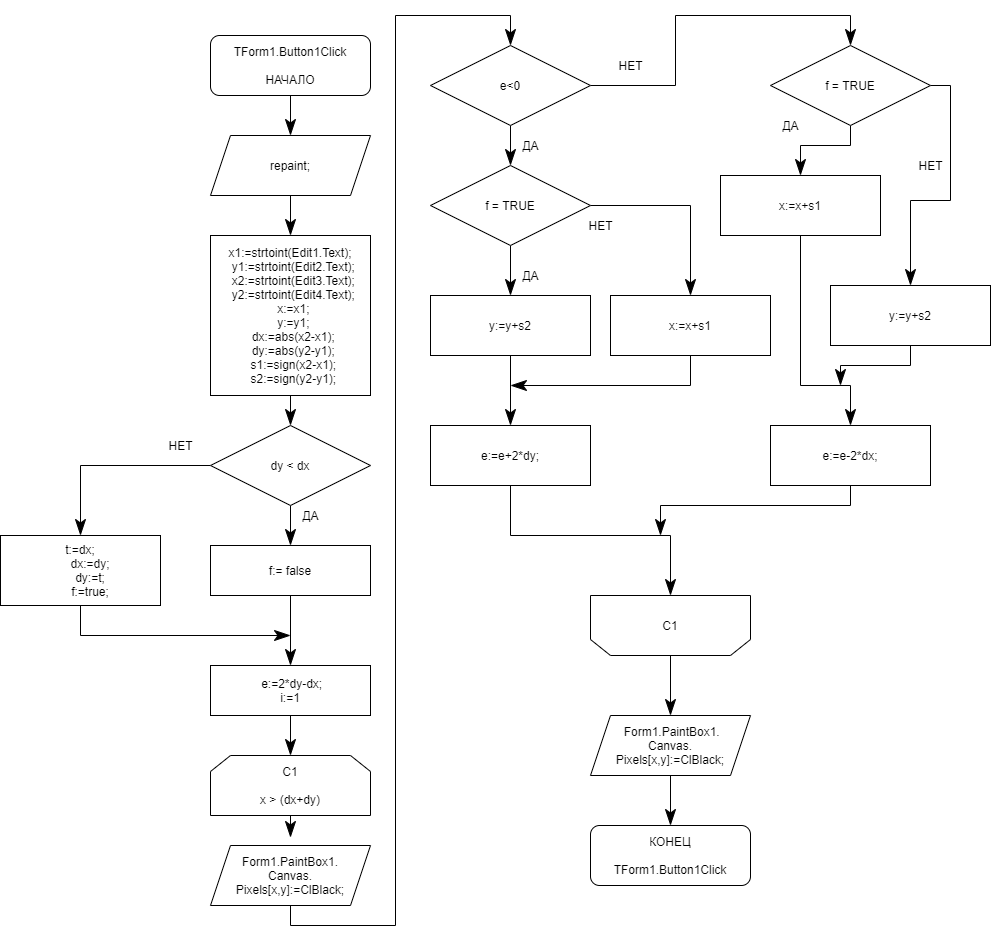

The diagram above was exported from draw.io. Its source (the exported page's mxGraphModel, read from the mxfile embedded in the PNG):
<mxGraphModel dx="2249" dy="762" grid="1" gridSize="10" guides="1" tooltips="1" connect="1" arrows="1" fold="1" page="1" pageScale="1" pageWidth="827" pageHeight="1169" math="0" shadow="0">
  <root>
    <mxCell id="0" />
    <mxCell id="1" parent="0" />
    <mxCell id="kDXgFo165gbZNaHn4N7b-6" style="edgeStyle=none;curved=1;rounded=0;orthogonalLoop=1;jettySize=auto;html=1;exitX=0.5;exitY=1;exitDx=0;exitDy=0;entryX=0.5;entryY=0;entryDx=0;entryDy=0;endArrow=classicThin;startSize=14;endSize=14;sourcePerimeterSpacing=8;targetPerimeterSpacing=8;endFill=1;" edge="1" parent="1" source="kDXgFo165gbZNaHn4N7b-1" target="kDXgFo165gbZNaHn4N7b-3">
      <mxGeometry relative="1" as="geometry" />
    </mxCell>
    <mxCell id="kDXgFo165gbZNaHn4N7b-1" value="TForm1.Button1Click&lt;br&gt;&lt;br&gt;НАЧАЛО" style="rounded=1;whiteSpace=wrap;html=1;hachureGap=4;pointerEvents=0;" vertex="1" parent="1">
      <mxGeometry x="40" y="40" width="160" height="60" as="geometry" />
    </mxCell>
    <mxCell id="kDXgFo165gbZNaHn4N7b-8" style="edgeStyle=none;curved=1;rounded=0;orthogonalLoop=1;jettySize=auto;html=1;exitX=0.5;exitY=1;exitDx=0;exitDy=0;entryX=0.5;entryY=0;entryDx=0;entryDy=0;endArrow=classicThin;endFill=1;startSize=14;endSize=14;sourcePerimeterSpacing=8;targetPerimeterSpacing=8;" edge="1" parent="1" source="kDXgFo165gbZNaHn4N7b-3" target="kDXgFo165gbZNaHn4N7b-7">
      <mxGeometry relative="1" as="geometry" />
    </mxCell>
    <mxCell id="kDXgFo165gbZNaHn4N7b-3" value="repaint;" style="shape=parallelogram;perimeter=parallelogramPerimeter;whiteSpace=wrap;html=1;fixedSize=1;hachureGap=4;pointerEvents=0;" vertex="1" parent="1">
      <mxGeometry x="40" y="140" width="160" height="60" as="geometry" />
    </mxCell>
    <mxCell id="kDXgFo165gbZNaHn4N7b-10" style="edgeStyle=none;curved=1;rounded=0;orthogonalLoop=1;jettySize=auto;html=1;exitX=0.5;exitY=1;exitDx=0;exitDy=0;entryX=0.5;entryY=0;entryDx=0;entryDy=0;endArrow=classicThin;endFill=1;startSize=14;endSize=14;sourcePerimeterSpacing=8;targetPerimeterSpacing=8;" edge="1" parent="1" source="kDXgFo165gbZNaHn4N7b-7" target="kDXgFo165gbZNaHn4N7b-9">
      <mxGeometry relative="1" as="geometry" />
    </mxCell>
    <mxCell id="kDXgFo165gbZNaHn4N7b-7" value="&lt;div&gt;x1:=strtoint(Edit1.Text);&lt;/div&gt;&lt;div&gt;&amp;nbsp; y1:=strtoint(Edit2.Text);&lt;/div&gt;&lt;div&gt;&amp;nbsp; x2:=strtoint(Edit3.Text);&lt;/div&gt;&lt;div&gt;&amp;nbsp; y2:=strtoint(Edit4.Text);&lt;/div&gt;&lt;div&gt;&amp;nbsp; x:=x1;&lt;/div&gt;&lt;div&gt;&amp;nbsp; y:=y1;&lt;/div&gt;&lt;div&gt;&amp;nbsp; dx:=abs(x2-x1);&lt;/div&gt;&lt;div&gt;&amp;nbsp; dy:=abs(y2-y1);&lt;/div&gt;&lt;div&gt;&amp;nbsp; s1:=sign(x2-x1);&lt;/div&gt;&lt;div&gt;&amp;nbsp; s2:=sign(y2-y1);&lt;/div&gt;" style="rounded=0;whiteSpace=wrap;html=1;hachureGap=4;pointerEvents=0;" vertex="1" parent="1">
      <mxGeometry x="40" y="240" width="160" height="160" as="geometry" />
    </mxCell>
    <mxCell id="kDXgFo165gbZNaHn4N7b-12" style="edgeStyle=none;curved=1;rounded=0;orthogonalLoop=1;jettySize=auto;html=1;exitX=0.5;exitY=1;exitDx=0;exitDy=0;endArrow=classicThin;endFill=1;startSize=14;endSize=14;sourcePerimeterSpacing=8;targetPerimeterSpacing=8;entryX=0.5;entryY=0;entryDx=0;entryDy=0;" edge="1" parent="1" source="kDXgFo165gbZNaHn4N7b-9" target="kDXgFo165gbZNaHn4N7b-11">
      <mxGeometry relative="1" as="geometry" />
    </mxCell>
    <mxCell id="kDXgFo165gbZNaHn4N7b-26" style="edgeStyle=orthogonalEdgeStyle;rounded=0;orthogonalLoop=1;jettySize=auto;html=1;exitX=0;exitY=0.5;exitDx=0;exitDy=0;entryX=0.5;entryY=0;entryDx=0;entryDy=0;endArrow=classicThin;endFill=1;startSize=14;endSize=14;sourcePerimeterSpacing=8;targetPerimeterSpacing=8;" edge="1" parent="1" source="kDXgFo165gbZNaHn4N7b-9" target="kDXgFo165gbZNaHn4N7b-14">
      <mxGeometry relative="1" as="geometry" />
    </mxCell>
    <mxCell id="kDXgFo165gbZNaHn4N7b-9" value="dy &amp;lt; dx" style="rhombus;whiteSpace=wrap;html=1;hachureGap=4;pointerEvents=0;" vertex="1" parent="1">
      <mxGeometry x="40" y="430" width="160" height="80" as="geometry" />
    </mxCell>
    <mxCell id="kDXgFo165gbZNaHn4N7b-17" style="edgeStyle=orthogonalEdgeStyle;rounded=0;orthogonalLoop=1;jettySize=auto;html=1;exitX=0.5;exitY=1;exitDx=0;exitDy=0;entryX=0.5;entryY=0;entryDx=0;entryDy=0;endArrow=classicThin;endFill=1;startSize=14;endSize=14;sourcePerimeterSpacing=8;targetPerimeterSpacing=8;" edge="1" parent="1" source="kDXgFo165gbZNaHn4N7b-11" target="kDXgFo165gbZNaHn4N7b-16">
      <mxGeometry relative="1" as="geometry" />
    </mxCell>
    <mxCell id="kDXgFo165gbZNaHn4N7b-11" value="f:= false" style="rounded=0;whiteSpace=wrap;html=1;hachureGap=4;pointerEvents=0;" vertex="1" parent="1">
      <mxGeometry x="40" y="550" width="160" height="50" as="geometry" />
    </mxCell>
    <mxCell id="kDXgFo165gbZNaHn4N7b-13" value="ДА" style="text;html=1;align=center;verticalAlign=middle;resizable=0;points=[];autosize=1;strokeColor=none;fillColor=none;" vertex="1" parent="1">
      <mxGeometry x="125" y="510" width="30" height="20" as="geometry" />
    </mxCell>
    <mxCell id="kDXgFo165gbZNaHn4N7b-27" style="edgeStyle=orthogonalEdgeStyle;rounded=0;orthogonalLoop=1;jettySize=auto;html=1;exitX=0.5;exitY=1;exitDx=0;exitDy=0;endArrow=classicThin;endFill=1;startSize=14;endSize=14;sourcePerimeterSpacing=8;targetPerimeterSpacing=8;" edge="1" parent="1" source="kDXgFo165gbZNaHn4N7b-14">
      <mxGeometry relative="1" as="geometry">
        <mxPoint x="120" y="640" as="targetPoint" />
        <Array as="points">
          <mxPoint x="-90" y="640" />
        </Array>
      </mxGeometry>
    </mxCell>
    <mxCell id="kDXgFo165gbZNaHn4N7b-14" value="&lt;div&gt;t:=dx;&lt;/div&gt;&lt;div&gt;&amp;nbsp; &amp;nbsp; &amp;nbsp; dx:=dy;&lt;/div&gt;&lt;div&gt;&amp;nbsp; &amp;nbsp; &amp;nbsp; dy:=t;&lt;/div&gt;&lt;div&gt;&amp;nbsp; &amp;nbsp; &amp;nbsp; f:=true;&lt;/div&gt;" style="rounded=0;whiteSpace=wrap;html=1;hachureGap=4;pointerEvents=0;" vertex="1" parent="1">
      <mxGeometry x="-170" y="540" width="160" height="70" as="geometry" />
    </mxCell>
    <mxCell id="kDXgFo165gbZNaHn4N7b-21" style="edgeStyle=orthogonalEdgeStyle;rounded=0;orthogonalLoop=1;jettySize=auto;html=1;exitX=0.5;exitY=1;exitDx=0;exitDy=0;entryX=0.5;entryY=0;entryDx=0;entryDy=0;endArrow=classicThin;endFill=1;startSize=14;endSize=14;sourcePerimeterSpacing=8;targetPerimeterSpacing=8;" edge="1" parent="1" source="kDXgFo165gbZNaHn4N7b-16" target="kDXgFo165gbZNaHn4N7b-20">
      <mxGeometry relative="1" as="geometry" />
    </mxCell>
    <mxCell id="kDXgFo165gbZNaHn4N7b-16" value="&amp;nbsp;e:=2*dy-dx;&lt;br&gt;i:=1" style="rounded=0;whiteSpace=wrap;html=1;hachureGap=4;pointerEvents=0;" vertex="1" parent="1">
      <mxGeometry x="40" y="670" width="160" height="50" as="geometry" />
    </mxCell>
    <mxCell id="kDXgFo165gbZNaHn4N7b-19" value="НЕТ" style="text;html=1;align=center;verticalAlign=middle;resizable=0;points=[];autosize=1;strokeColor=none;fillColor=none;" vertex="1" parent="1">
      <mxGeometry x="-10" y="440" width="40" height="20" as="geometry" />
    </mxCell>
    <mxCell id="kDXgFo165gbZNaHn4N7b-23" style="edgeStyle=orthogonalEdgeStyle;rounded=0;orthogonalLoop=1;jettySize=auto;html=1;exitX=0.5;exitY=1;exitDx=0;exitDy=0;endArrow=classicThin;endFill=1;startSize=14;endSize=14;sourcePerimeterSpacing=8;targetPerimeterSpacing=8;" edge="1" parent="1" source="kDXgFo165gbZNaHn4N7b-20" target="kDXgFo165gbZNaHn4N7b-22">
      <mxGeometry relative="1" as="geometry" />
    </mxCell>
    <mxCell id="kDXgFo165gbZNaHn4N7b-20" value="С1&lt;br&gt;&lt;br&gt;х &amp;gt; (dx+dy)" style="shape=loopLimit;whiteSpace=wrap;html=1;hachureGap=4;pointerEvents=0;" vertex="1" parent="1">
      <mxGeometry x="40" y="760" width="160" height="60" as="geometry" />
    </mxCell>
    <mxCell id="kDXgFo165gbZNaHn4N7b-25" style="edgeStyle=orthogonalEdgeStyle;rounded=0;orthogonalLoop=1;jettySize=auto;html=1;exitX=0.5;exitY=1;exitDx=0;exitDy=0;entryX=0.5;entryY=0;entryDx=0;entryDy=0;endArrow=classicThin;endFill=1;startSize=14;endSize=14;sourcePerimeterSpacing=8;targetPerimeterSpacing=8;" edge="1" parent="1" source="kDXgFo165gbZNaHn4N7b-22" target="kDXgFo165gbZNaHn4N7b-24">
      <mxGeometry relative="1" as="geometry" />
    </mxCell>
    <mxCell id="kDXgFo165gbZNaHn4N7b-22" value="Form1.PaintBox1.&lt;br&gt;Canvas.&lt;br&gt;Pixels[x,y]:=ClBlack;" style="shape=parallelogram;perimeter=parallelogramPerimeter;whiteSpace=wrap;html=1;fixedSize=1;hachureGap=4;pointerEvents=0;" vertex="1" parent="1">
      <mxGeometry x="40" y="850" width="160" height="60" as="geometry" />
    </mxCell>
    <mxCell id="kDXgFo165gbZNaHn4N7b-29" style="edgeStyle=orthogonalEdgeStyle;rounded=0;orthogonalLoop=1;jettySize=auto;html=1;exitX=0.5;exitY=1;exitDx=0;exitDy=0;entryX=0.5;entryY=0;entryDx=0;entryDy=0;endArrow=classicThin;endFill=1;startSize=14;endSize=14;sourcePerimeterSpacing=8;targetPerimeterSpacing=8;" edge="1" parent="1" source="kDXgFo165gbZNaHn4N7b-24" target="kDXgFo165gbZNaHn4N7b-28">
      <mxGeometry relative="1" as="geometry" />
    </mxCell>
    <mxCell id="kDXgFo165gbZNaHn4N7b-42" style="edgeStyle=orthogonalEdgeStyle;rounded=0;orthogonalLoop=1;jettySize=auto;html=1;exitX=1;exitY=0.5;exitDx=0;exitDy=0;entryX=0.5;entryY=0;entryDx=0;entryDy=0;endArrow=classicThin;endFill=1;startSize=14;endSize=14;sourcePerimeterSpacing=8;targetPerimeterSpacing=8;" edge="1" parent="1" source="kDXgFo165gbZNaHn4N7b-24" target="kDXgFo165gbZNaHn4N7b-41">
      <mxGeometry relative="1" as="geometry" />
    </mxCell>
    <mxCell id="kDXgFo165gbZNaHn4N7b-24" value="e&amp;lt;0" style="rhombus;whiteSpace=wrap;html=1;hachureGap=4;pointerEvents=0;" vertex="1" parent="1">
      <mxGeometry x="260" y="50" width="160" height="80" as="geometry" />
    </mxCell>
    <mxCell id="kDXgFo165gbZNaHn4N7b-32" style="edgeStyle=orthogonalEdgeStyle;rounded=0;orthogonalLoop=1;jettySize=auto;html=1;exitX=0.5;exitY=1;exitDx=0;exitDy=0;entryX=0.5;entryY=0;entryDx=0;entryDy=0;endArrow=classicThin;endFill=1;startSize=14;endSize=14;sourcePerimeterSpacing=8;targetPerimeterSpacing=8;" edge="1" parent="1" source="kDXgFo165gbZNaHn4N7b-28" target="kDXgFo165gbZNaHn4N7b-31">
      <mxGeometry relative="1" as="geometry" />
    </mxCell>
    <mxCell id="kDXgFo165gbZNaHn4N7b-36" style="edgeStyle=orthogonalEdgeStyle;rounded=0;orthogonalLoop=1;jettySize=auto;html=1;exitX=1;exitY=0.5;exitDx=0;exitDy=0;entryX=0.5;entryY=0;entryDx=0;entryDy=0;endArrow=classicThin;endFill=1;startSize=14;endSize=14;sourcePerimeterSpacing=8;targetPerimeterSpacing=8;" edge="1" parent="1" source="kDXgFo165gbZNaHn4N7b-28" target="kDXgFo165gbZNaHn4N7b-34">
      <mxGeometry relative="1" as="geometry" />
    </mxCell>
    <mxCell id="kDXgFo165gbZNaHn4N7b-28" value="f = TRUE" style="rhombus;whiteSpace=wrap;html=1;hachureGap=4;pointerEvents=0;" vertex="1" parent="1">
      <mxGeometry x="260" y="170" width="160" height="80" as="geometry" />
    </mxCell>
    <mxCell id="kDXgFo165gbZNaHn4N7b-30" value="ДА" style="text;html=1;align=center;verticalAlign=middle;resizable=0;points=[];autosize=1;strokeColor=none;fillColor=none;" vertex="1" parent="1">
      <mxGeometry x="345" y="140" width="30" height="20" as="geometry" />
    </mxCell>
    <mxCell id="kDXgFo165gbZNaHn4N7b-39" style="edgeStyle=orthogonalEdgeStyle;rounded=0;orthogonalLoop=1;jettySize=auto;html=1;exitX=0.5;exitY=1;exitDx=0;exitDy=0;entryX=0.5;entryY=0;entryDx=0;entryDy=0;endArrow=classicThin;endFill=1;startSize=14;endSize=14;sourcePerimeterSpacing=8;targetPerimeterSpacing=8;" edge="1" parent="1" source="kDXgFo165gbZNaHn4N7b-31" target="kDXgFo165gbZNaHn4N7b-38">
      <mxGeometry relative="1" as="geometry" />
    </mxCell>
    <mxCell id="kDXgFo165gbZNaHn4N7b-31" value="y:=y+s2" style="rounded=0;whiteSpace=wrap;html=1;hachureGap=4;pointerEvents=0;" vertex="1" parent="1">
      <mxGeometry x="260" y="300" width="160" height="60" as="geometry" />
    </mxCell>
    <mxCell id="kDXgFo165gbZNaHn4N7b-33" value="ДА" style="text;html=1;align=center;verticalAlign=middle;resizable=0;points=[];autosize=1;strokeColor=none;fillColor=none;" vertex="1" parent="1">
      <mxGeometry x="345" y="270" width="30" height="20" as="geometry" />
    </mxCell>
    <mxCell id="kDXgFo165gbZNaHn4N7b-40" style="edgeStyle=orthogonalEdgeStyle;rounded=0;orthogonalLoop=1;jettySize=auto;html=1;exitX=0.5;exitY=1;exitDx=0;exitDy=0;endArrow=classicThin;endFill=1;startSize=14;endSize=14;sourcePerimeterSpacing=8;targetPerimeterSpacing=8;" edge="1" parent="1" source="kDXgFo165gbZNaHn4N7b-34">
      <mxGeometry relative="1" as="geometry">
        <mxPoint x="340" y="390" as="targetPoint" />
        <Array as="points">
          <mxPoint x="520" y="390" />
        </Array>
      </mxGeometry>
    </mxCell>
    <mxCell id="kDXgFo165gbZNaHn4N7b-34" value="x:=x+s1" style="rounded=0;whiteSpace=wrap;html=1;hachureGap=4;pointerEvents=0;" vertex="1" parent="1">
      <mxGeometry x="440" y="300" width="160" height="60" as="geometry" />
    </mxCell>
    <mxCell id="kDXgFo165gbZNaHn4N7b-37" value="НЕТ" style="text;html=1;align=center;verticalAlign=middle;resizable=0;points=[];autosize=1;strokeColor=none;fillColor=none;" vertex="1" parent="1">
      <mxGeometry x="410" y="220" width="40" height="20" as="geometry" />
    </mxCell>
    <mxCell id="kDXgFo165gbZNaHn4N7b-57" style="edgeStyle=orthogonalEdgeStyle;rounded=0;orthogonalLoop=1;jettySize=auto;html=1;exitX=0.5;exitY=1;exitDx=0;exitDy=0;entryX=0.5;entryY=1;entryDx=0;entryDy=0;endArrow=classicThin;endFill=1;startSize=14;endSize=14;sourcePerimeterSpacing=8;targetPerimeterSpacing=8;" edge="1" parent="1" source="kDXgFo165gbZNaHn4N7b-38" target="kDXgFo165gbZNaHn4N7b-59">
      <mxGeometry relative="1" as="geometry">
        <mxPoint x="500" y="590" as="targetPoint" />
      </mxGeometry>
    </mxCell>
    <mxCell id="kDXgFo165gbZNaHn4N7b-38" value="e:=e+2*dy;" style="rounded=0;whiteSpace=wrap;html=1;hachureGap=4;pointerEvents=0;" vertex="1" parent="1">
      <mxGeometry x="260" y="430" width="160" height="60" as="geometry" />
    </mxCell>
    <mxCell id="kDXgFo165gbZNaHn4N7b-45" style="edgeStyle=orthogonalEdgeStyle;rounded=0;orthogonalLoop=1;jettySize=auto;html=1;exitX=0.5;exitY=1;exitDx=0;exitDy=0;entryX=0.5;entryY=0;entryDx=0;entryDy=0;endArrow=classicThin;endFill=1;startSize=14;endSize=14;sourcePerimeterSpacing=8;targetPerimeterSpacing=8;" edge="1" parent="1" source="kDXgFo165gbZNaHn4N7b-41" target="kDXgFo165gbZNaHn4N7b-44">
      <mxGeometry relative="1" as="geometry" />
    </mxCell>
    <mxCell id="kDXgFo165gbZNaHn4N7b-48" style="edgeStyle=orthogonalEdgeStyle;rounded=0;orthogonalLoop=1;jettySize=auto;html=1;exitX=1;exitY=0.5;exitDx=0;exitDy=0;entryX=0.5;entryY=0;entryDx=0;entryDy=0;endArrow=classicThin;endFill=1;startSize=14;endSize=14;sourcePerimeterSpacing=8;targetPerimeterSpacing=8;" edge="1" parent="1" source="kDXgFo165gbZNaHn4N7b-41" target="kDXgFo165gbZNaHn4N7b-47">
      <mxGeometry relative="1" as="geometry" />
    </mxCell>
    <mxCell id="kDXgFo165gbZNaHn4N7b-41" value="f = TRUE" style="rhombus;whiteSpace=wrap;html=1;hachureGap=4;pointerEvents=0;" vertex="1" parent="1">
      <mxGeometry x="600" y="50" width="160" height="80" as="geometry" />
    </mxCell>
    <mxCell id="kDXgFo165gbZNaHn4N7b-43" value="НЕТ" style="text;html=1;align=center;verticalAlign=middle;resizable=0;points=[];autosize=1;strokeColor=none;fillColor=none;" vertex="1" parent="1">
      <mxGeometry x="440" y="60" width="40" height="20" as="geometry" />
    </mxCell>
    <mxCell id="kDXgFo165gbZNaHn4N7b-54" style="edgeStyle=orthogonalEdgeStyle;rounded=0;orthogonalLoop=1;jettySize=auto;html=1;exitX=0.5;exitY=1;exitDx=0;exitDy=0;entryX=0.5;entryY=0;entryDx=0;entryDy=0;endArrow=classicThin;endFill=1;startSize=14;endSize=14;sourcePerimeterSpacing=8;targetPerimeterSpacing=8;" edge="1" parent="1" source="kDXgFo165gbZNaHn4N7b-44" target="kDXgFo165gbZNaHn4N7b-50">
      <mxGeometry relative="1" as="geometry">
        <Array as="points">
          <mxPoint x="630" y="390" />
          <mxPoint x="680" y="390" />
        </Array>
      </mxGeometry>
    </mxCell>
    <mxCell id="kDXgFo165gbZNaHn4N7b-44" value="x:=x+s1" style="rounded=0;whiteSpace=wrap;html=1;hachureGap=4;pointerEvents=0;" vertex="1" parent="1">
      <mxGeometry x="550" y="180" width="160" height="60" as="geometry" />
    </mxCell>
    <mxCell id="kDXgFo165gbZNaHn4N7b-46" value="ДА" style="text;html=1;align=center;verticalAlign=middle;resizable=0;points=[];autosize=1;strokeColor=none;fillColor=none;" vertex="1" parent="1">
      <mxGeometry x="605" y="120" width="30" height="20" as="geometry" />
    </mxCell>
    <mxCell id="kDXgFo165gbZNaHn4N7b-55" style="edgeStyle=orthogonalEdgeStyle;rounded=0;orthogonalLoop=1;jettySize=auto;html=1;exitX=0.5;exitY=1;exitDx=0;exitDy=0;endArrow=classicThin;endFill=1;startSize=14;endSize=14;sourcePerimeterSpacing=8;targetPerimeterSpacing=8;" edge="1" parent="1" source="kDXgFo165gbZNaHn4N7b-47">
      <mxGeometry relative="1" as="geometry">
        <mxPoint x="670" y="390" as="targetPoint" />
      </mxGeometry>
    </mxCell>
    <mxCell id="kDXgFo165gbZNaHn4N7b-47" value="y:=y+s2" style="rounded=0;whiteSpace=wrap;html=1;hachureGap=4;pointerEvents=0;" vertex="1" parent="1">
      <mxGeometry x="660" y="290" width="160" height="60" as="geometry" />
    </mxCell>
    <mxCell id="kDXgFo165gbZNaHn4N7b-49" value="НЕТ" style="text;html=1;align=center;verticalAlign=middle;resizable=0;points=[];autosize=1;strokeColor=none;fillColor=none;" vertex="1" parent="1">
      <mxGeometry x="740" y="160" width="40" height="20" as="geometry" />
    </mxCell>
    <mxCell id="kDXgFo165gbZNaHn4N7b-58" style="edgeStyle=orthogonalEdgeStyle;rounded=0;orthogonalLoop=1;jettySize=auto;html=1;exitX=0.5;exitY=1;exitDx=0;exitDy=0;endArrow=classicThin;endFill=1;startSize=14;endSize=14;sourcePerimeterSpacing=8;targetPerimeterSpacing=8;" edge="1" parent="1" source="kDXgFo165gbZNaHn4N7b-50">
      <mxGeometry relative="1" as="geometry">
        <mxPoint x="490" y="540" as="targetPoint" />
      </mxGeometry>
    </mxCell>
    <mxCell id="kDXgFo165gbZNaHn4N7b-50" value="e:=e-2*dx;" style="rounded=0;whiteSpace=wrap;html=1;hachureGap=4;pointerEvents=0;" vertex="1" parent="1">
      <mxGeometry x="600" y="430" width="160" height="60" as="geometry" />
    </mxCell>
    <mxCell id="kDXgFo165gbZNaHn4N7b-61" style="edgeStyle=orthogonalEdgeStyle;rounded=0;orthogonalLoop=1;jettySize=auto;html=1;exitX=0.5;exitY=0;exitDx=0;exitDy=0;entryX=0.5;entryY=0;entryDx=0;entryDy=0;endArrow=classicThin;endFill=1;startSize=14;endSize=14;sourcePerimeterSpacing=8;targetPerimeterSpacing=8;" edge="1" parent="1" source="kDXgFo165gbZNaHn4N7b-59" target="kDXgFo165gbZNaHn4N7b-60">
      <mxGeometry relative="1" as="geometry" />
    </mxCell>
    <mxCell id="kDXgFo165gbZNaHn4N7b-59" value="С1" style="shape=loopLimit;whiteSpace=wrap;html=1;hachureGap=4;pointerEvents=0;direction=west;" vertex="1" parent="1">
      <mxGeometry x="420" y="600" width="160" height="60" as="geometry" />
    </mxCell>
    <mxCell id="kDXgFo165gbZNaHn4N7b-63" style="edgeStyle=orthogonalEdgeStyle;rounded=0;orthogonalLoop=1;jettySize=auto;html=1;exitX=0.5;exitY=1;exitDx=0;exitDy=0;entryX=0.5;entryY=0;entryDx=0;entryDy=0;endArrow=classicThin;endFill=1;startSize=14;endSize=14;sourcePerimeterSpacing=8;targetPerimeterSpacing=8;" edge="1" parent="1" source="kDXgFo165gbZNaHn4N7b-60" target="kDXgFo165gbZNaHn4N7b-62">
      <mxGeometry relative="1" as="geometry" />
    </mxCell>
    <mxCell id="kDXgFo165gbZNaHn4N7b-60" value="&amp;nbsp;Form1.PaintBox1.&lt;br&gt;Canvas.&lt;br&gt;Pixels[x,y]:=ClBlack;" style="shape=parallelogram;perimeter=parallelogramPerimeter;whiteSpace=wrap;html=1;fixedSize=1;hachureGap=4;pointerEvents=0;" vertex="1" parent="1">
      <mxGeometry x="420" y="720" width="160" height="60" as="geometry" />
    </mxCell>
    <mxCell id="kDXgFo165gbZNaHn4N7b-62" value="КОНЕЦ&lt;br&gt;&lt;br&gt;TForm1.Button1Click" style="rounded=1;whiteSpace=wrap;html=1;hachureGap=4;pointerEvents=0;" vertex="1" parent="1">
      <mxGeometry x="420" y="830" width="160" height="60" as="geometry" />
    </mxCell>
  </root>
</mxGraphModel>